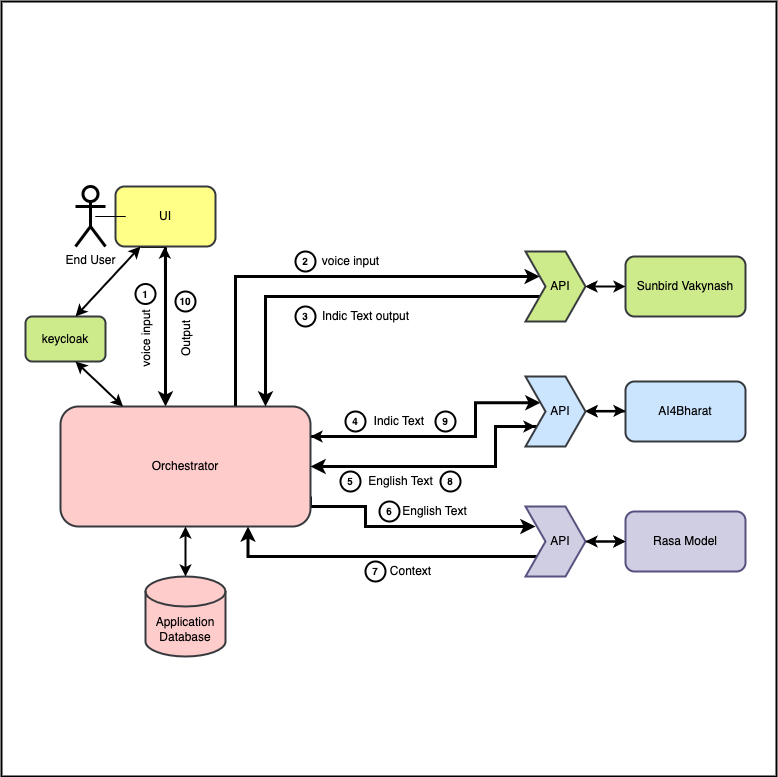

The diagram above was exported from draw.io. Its source (the exported page's mxGraphModel, read from the mxfile embedded in the PNG):
<mxGraphModel dx="1343" dy="940" grid="1" gridSize="10" guides="1" tooltips="1" connect="1" arrows="1" fold="1" page="1" pageScale="1" pageWidth="827" pageHeight="1169" math="0" shadow="0">
  <root>
    <mxCell id="0" />
    <mxCell id="1" parent="0" />
    <mxCell id="vnZQ-9oFasVXBkHbeaS2-13" value="End User" style="shape=umlActor;verticalLabelPosition=bottom;verticalAlign=top;html=1;outlineConnect=0;strokeWidth=3;" vertex="1" parent="1">
      <mxGeometry x="100" y="560" width="30" height="60" as="geometry" />
    </mxCell>
    <mxCell id="vnZQ-9oFasVXBkHbeaS2-44" style="edgeStyle=orthogonalEdgeStyle;rounded=0;orthogonalLoop=1;jettySize=auto;html=1;exitX=0.25;exitY=1;exitDx=0;exitDy=0;strokeWidth=3;entryX=0.42;entryY=0;entryDx=0;entryDy=0;entryPerimeter=0;" edge="1" parent="1" source="vnZQ-9oFasVXBkHbeaS2-14" target="vnZQ-9oFasVXBkHbeaS2-16">
      <mxGeometry relative="1" as="geometry">
        <mxPoint x="200" y="760" as="targetPoint" />
        <Array as="points">
          <mxPoint x="190" y="620" />
        </Array>
      </mxGeometry>
    </mxCell>
    <mxCell id="vnZQ-9oFasVXBkHbeaS2-14" value="UI" style="rounded=1;whiteSpace=wrap;html=1;fillColor=#ffff88;strokeColor=#36393d;strokeWidth=2;" vertex="1" parent="1">
      <mxGeometry x="140" y="560" width="100" height="60" as="geometry" />
    </mxCell>
    <mxCell id="vnZQ-9oFasVXBkHbeaS2-15" value="" style="edgeStyle=orthogonalEdgeStyle;rounded=0;orthogonalLoop=1;jettySize=auto;html=1;endArrow=none;" edge="1" parent="1" source="vnZQ-9oFasVXBkHbeaS2-13" target="vnZQ-9oFasVXBkHbeaS2-14">
      <mxGeometry relative="1" as="geometry">
        <mxPoint x="130" y="589.9999999999998" as="sourcePoint" />
        <mxPoint x="228" y="700.0000000000002" as="targetPoint" />
      </mxGeometry>
    </mxCell>
    <mxCell id="vnZQ-9oFasVXBkHbeaS2-29" style="edgeStyle=orthogonalEdgeStyle;rounded=0;orthogonalLoop=1;jettySize=auto;html=1;strokeWidth=3;" edge="1" parent="1" source="vnZQ-9oFasVXBkHbeaS2-16" target="vnZQ-9oFasVXBkHbeaS2-20">
      <mxGeometry relative="1" as="geometry">
        <Array as="points">
          <mxPoint x="260" y="650" />
        </Array>
      </mxGeometry>
    </mxCell>
    <mxCell id="vnZQ-9oFasVXBkHbeaS2-33" style="edgeStyle=orthogonalEdgeStyle;rounded=0;orthogonalLoop=1;jettySize=auto;html=1;exitX=1;exitY=0.25;exitDx=0;exitDy=0;entryX=0;entryY=0.25;entryDx=0;entryDy=0;strokeWidth=3;" edge="1" parent="1" source="vnZQ-9oFasVXBkHbeaS2-16" target="vnZQ-9oFasVXBkHbeaS2-22">
      <mxGeometry relative="1" as="geometry">
        <Array as="points">
          <mxPoint x="335" y="810" />
          <mxPoint x="500" y="810" />
          <mxPoint x="500" y="776" />
        </Array>
      </mxGeometry>
    </mxCell>
    <mxCell id="vnZQ-9oFasVXBkHbeaS2-38" style="edgeStyle=orthogonalEdgeStyle;rounded=0;orthogonalLoop=1;jettySize=auto;html=1;exitX=1;exitY=0.75;exitDx=0;exitDy=0;strokeWidth=3;" edge="1" parent="1" source="vnZQ-9oFasVXBkHbeaS2-16">
      <mxGeometry relative="1" as="geometry">
        <mxPoint x="560" y="900" as="targetPoint" />
        <Array as="points">
          <mxPoint x="335" y="880" />
          <mxPoint x="390" y="880" />
          <mxPoint x="390" y="900" />
        </Array>
      </mxGeometry>
    </mxCell>
    <mxCell id="vnZQ-9oFasVXBkHbeaS2-16" value="Orchestrator" style="rounded=1;whiteSpace=wrap;html=1;fillColor=#ffcccc;strokeColor=#36393d;strokeWidth=2;" vertex="1" parent="1">
      <mxGeometry x="85" y="780" width="250" height="120" as="geometry" />
    </mxCell>
    <mxCell id="vnZQ-9oFasVXBkHbeaS2-47" value="" style="edgeStyle=orthogonalEdgeStyle;rounded=0;orthogonalLoop=1;jettySize=auto;html=1;" edge="1" parent="1" source="vnZQ-9oFasVXBkHbeaS2-18" target="vnZQ-9oFasVXBkHbeaS2-20">
      <mxGeometry relative="1" as="geometry" />
    </mxCell>
    <mxCell id="vnZQ-9oFasVXBkHbeaS2-18" value="Sunbird Vakynash" style="rounded=1;whiteSpace=wrap;html=1;fillColor=#cdeb8b;strokeColor=#36393d;strokeWidth=2;" vertex="1" parent="1">
      <mxGeometry x="650" y="630" width="120" height="60" as="geometry" />
    </mxCell>
    <mxCell id="vnZQ-9oFasVXBkHbeaS2-103" style="edgeStyle=orthogonalEdgeStyle;rounded=0;orthogonalLoop=1;jettySize=auto;html=1;entryX=0.82;entryY=0;entryDx=0;entryDy=0;entryPerimeter=0;strokeColor=#000000;strokeWidth=3;fontSize=12;" edge="1" parent="1" source="vnZQ-9oFasVXBkHbeaS2-20" target="vnZQ-9oFasVXBkHbeaS2-16">
      <mxGeometry relative="1" as="geometry">
        <Array as="points">
          <mxPoint x="290" y="670" />
        </Array>
      </mxGeometry>
    </mxCell>
    <mxCell id="vnZQ-9oFasVXBkHbeaS2-20" value="&amp;nbsp; &amp;nbsp;API" style="shape=step;perimeter=stepPerimeter;whiteSpace=wrap;html=1;fixedSize=1;fillColor=#cdeb8b;strokeColor=#36393d;strokeWidth=2;" vertex="1" parent="1">
      <mxGeometry x="550" y="625" width="60" height="70" as="geometry" />
    </mxCell>
    <mxCell id="vnZQ-9oFasVXBkHbeaS2-55" value="" style="edgeStyle=orthogonalEdgeStyle;rounded=0;orthogonalLoop=1;jettySize=auto;html=1;strokeColor=#000000;strokeWidth=2;" edge="1" parent="1" source="vnZQ-9oFasVXBkHbeaS2-21" target="vnZQ-9oFasVXBkHbeaS2-22">
      <mxGeometry relative="1" as="geometry" />
    </mxCell>
    <mxCell id="vnZQ-9oFasVXBkHbeaS2-21" value="AI4Bharat" style="rounded=1;whiteSpace=wrap;html=1;fillColor=#cce5ff;strokeColor=#36393d;strokeWidth=2;" vertex="1" parent="1">
      <mxGeometry x="650" y="755" width="120" height="60" as="geometry" />
    </mxCell>
    <mxCell id="vnZQ-9oFasVXBkHbeaS2-35" style="edgeStyle=orthogonalEdgeStyle;rounded=0;orthogonalLoop=1;jettySize=auto;html=1;exitX=0;exitY=0.75;exitDx=0;exitDy=0;strokeWidth=3;" edge="1" parent="1" source="vnZQ-9oFasVXBkHbeaS2-22" target="vnZQ-9oFasVXBkHbeaS2-16">
      <mxGeometry relative="1" as="geometry">
        <mxPoint x="340" y="840" as="targetPoint" />
        <Array as="points">
          <mxPoint x="565" y="800" />
          <mxPoint x="520" y="800" />
          <mxPoint x="520" y="840" />
        </Array>
      </mxGeometry>
    </mxCell>
    <mxCell id="vnZQ-9oFasVXBkHbeaS2-22" value="&amp;nbsp; &amp;nbsp;API" style="shape=step;perimeter=stepPerimeter;whiteSpace=wrap;html=1;fixedSize=1;fillColor=#cce5ff;strokeColor=#36393d;strokeWidth=2;" vertex="1" parent="1">
      <mxGeometry x="550" y="750" width="60" height="70" as="geometry" />
    </mxCell>
    <mxCell id="vnZQ-9oFasVXBkHbeaS2-23" value="Rasa Model" style="rounded=1;whiteSpace=wrap;html=1;fillColor=#d0cee2;strokeColor=#56517e;strokeWidth=2;" vertex="1" parent="1">
      <mxGeometry x="650" y="885" width="120" height="60" as="geometry" />
    </mxCell>
    <mxCell id="vnZQ-9oFasVXBkHbeaS2-41" style="edgeStyle=orthogonalEdgeStyle;rounded=0;orthogonalLoop=1;jettySize=auto;html=1;exitX=0;exitY=0.75;exitDx=0;exitDy=0;entryX=0.75;entryY=1;entryDx=0;entryDy=0;strokeWidth=3;" edge="1" parent="1" source="vnZQ-9oFasVXBkHbeaS2-24" target="vnZQ-9oFasVXBkHbeaS2-16">
      <mxGeometry relative="1" as="geometry">
        <Array as="points">
          <mxPoint x="565" y="930" />
          <mxPoint x="272" y="930" />
        </Array>
      </mxGeometry>
    </mxCell>
    <mxCell id="vnZQ-9oFasVXBkHbeaS2-56" value="" style="edgeStyle=orthogonalEdgeStyle;rounded=0;orthogonalLoop=1;jettySize=auto;html=1;strokeColor=#000000;strokeWidth=2;" edge="1" parent="1" source="vnZQ-9oFasVXBkHbeaS2-24" target="vnZQ-9oFasVXBkHbeaS2-23">
      <mxGeometry relative="1" as="geometry" />
    </mxCell>
    <mxCell id="vnZQ-9oFasVXBkHbeaS2-24" value="&amp;nbsp; &amp;nbsp;API" style="shape=step;perimeter=stepPerimeter;whiteSpace=wrap;html=1;fixedSize=1;fillColor=#d0cee2;strokeColor=#56517e;strokeWidth=2;" vertex="1" parent="1">
      <mxGeometry x="550" y="880" width="60" height="70" as="geometry" />
    </mxCell>
    <mxCell id="vnZQ-9oFasVXBkHbeaS2-30" value="voice input" style="text;html=1;align=center;verticalAlign=middle;resizable=0;points=[];autosize=1;strokeColor=none;fillColor=none;" vertex="1" parent="1">
      <mxGeometry x="335" y="620" width="80" height="30" as="geometry" />
    </mxCell>
    <mxCell id="vnZQ-9oFasVXBkHbeaS2-32" value="Indic Text output" style="text;html=1;align=center;verticalAlign=middle;resizable=0;points=[];autosize=1;strokeColor=none;fillColor=none;" vertex="1" parent="1">
      <mxGeometry x="335" y="675" width="110" height="30" as="geometry" />
    </mxCell>
    <mxCell id="vnZQ-9oFasVXBkHbeaS2-34" value="Indic Text&amp;nbsp;" style="text;html=1;align=center;verticalAlign=middle;resizable=0;points=[];autosize=1;strokeColor=none;fillColor=none;" vertex="1" parent="1">
      <mxGeometry x="385" y="780" width="80" height="30" as="geometry" />
    </mxCell>
    <mxCell id="vnZQ-9oFasVXBkHbeaS2-36" value="English Text" style="text;html=1;align=center;verticalAlign=middle;resizable=0;points=[];autosize=1;strokeColor=none;fillColor=none;" vertex="1" parent="1">
      <mxGeometry x="380" y="840" width="90" height="30" as="geometry" />
    </mxCell>
    <mxCell id="vnZQ-9oFasVXBkHbeaS2-40" value="English Text" style="text;html=1;align=center;verticalAlign=middle;resizable=0;points=[];autosize=1;strokeColor=none;fillColor=none;" vertex="1" parent="1">
      <mxGeometry x="414" y="870" width="90" height="30" as="geometry" />
    </mxCell>
    <mxCell id="vnZQ-9oFasVXBkHbeaS2-42" value="Context" style="text;html=1;align=center;verticalAlign=middle;resizable=0;points=[];autosize=1;strokeColor=none;fillColor=none;" vertex="1" parent="1">
      <mxGeometry x="405" y="930" width="60" height="30" as="geometry" />
    </mxCell>
    <mxCell id="vnZQ-9oFasVXBkHbeaS2-45" value="" style="endArrow=classic;startArrow=classic;html=1;rounded=0;exitX=1;exitY=0.5;exitDx=0;exitDy=0;entryX=0;entryY=0.5;entryDx=0;entryDy=0;fillColor=#cdeb8b;strokeColor=#000000;strokeWidth=2;" edge="1" parent="1" source="vnZQ-9oFasVXBkHbeaS2-20" target="vnZQ-9oFasVXBkHbeaS2-18">
      <mxGeometry width="50" height="50" relative="1" as="geometry">
        <mxPoint x="620" y="660" as="sourcePoint" />
        <mxPoint x="650" y="650" as="targetPoint" />
      </mxGeometry>
    </mxCell>
    <mxCell id="vnZQ-9oFasVXBkHbeaS2-46" value="" style="endArrow=classic;startArrow=classic;html=1;rounded=0;exitX=1;exitY=0.5;exitDx=0;exitDy=0;entryX=0;entryY=0.5;entryDx=0;entryDy=0;strokeWidth=2;" edge="1" parent="1">
      <mxGeometry width="50" height="50" relative="1" as="geometry">
        <mxPoint x="610" y="784.4099999999995" as="sourcePoint" />
        <mxPoint x="650" y="784.4099999999995" as="targetPoint" />
      </mxGeometry>
    </mxCell>
    <mxCell id="vnZQ-9oFasVXBkHbeaS2-49" value="" style="endArrow=classic;startArrow=classic;html=1;rounded=0;exitX=1;exitY=0.5;exitDx=0;exitDy=0;entryX=0;entryY=0.5;entryDx=0;entryDy=0;strokeWidth=2;" edge="1" parent="1">
      <mxGeometry width="50" height="50" relative="1" as="geometry">
        <mxPoint x="610" y="914.9999999999994" as="sourcePoint" />
        <mxPoint x="650" y="914.9999999999994" as="targetPoint" />
      </mxGeometry>
    </mxCell>
    <mxCell id="vnZQ-9oFasVXBkHbeaS2-53" value="Application Database" style="shape=cylinder3;whiteSpace=wrap;html=1;boundedLbl=1;backgroundOutline=1;size=15;fillColor=#ffcccc;strokeColor=#36393d;strokeWidth=2;" vertex="1" parent="1">
      <mxGeometry x="170" y="950" width="80" height="80" as="geometry" />
    </mxCell>
    <mxCell id="vnZQ-9oFasVXBkHbeaS2-54" value="" style="endArrow=classic;startArrow=classic;html=1;rounded=0;exitX=0.5;exitY=0;exitDx=0;exitDy=0;exitPerimeter=0;strokeWidth=2;" edge="1" parent="1" source="vnZQ-9oFasVXBkHbeaS2-53">
      <mxGeometry width="50" height="50" relative="1" as="geometry">
        <mxPoint x="170" y="950" as="sourcePoint" />
        <mxPoint x="210" y="900" as="targetPoint" />
      </mxGeometry>
    </mxCell>
    <mxCell id="vnZQ-9oFasVXBkHbeaS2-59" value="" style="endArrow=classic;html=1;rounded=0;strokeColor=#000000;strokeWidth=2;entryX=1;entryY=0.25;entryDx=0;entryDy=0;" edge="1" parent="1" target="vnZQ-9oFasVXBkHbeaS2-16">
      <mxGeometry width="50" height="50" relative="1" as="geometry">
        <mxPoint x="390" y="810" as="sourcePoint" />
        <mxPoint x="330" y="811" as="targetPoint" />
        <Array as="points">
          <mxPoint x="335" y="810" />
        </Array>
      </mxGeometry>
    </mxCell>
    <mxCell id="vnZQ-9oFasVXBkHbeaS2-60" value="" style="endArrow=classic;html=1;rounded=0;strokeColor=#000000;strokeWidth=2;" edge="1" parent="1">
      <mxGeometry width="50" height="50" relative="1" as="geometry">
        <mxPoint x="520" y="800" as="sourcePoint" />
        <mxPoint x="560" y="800" as="targetPoint" />
      </mxGeometry>
    </mxCell>
    <mxCell id="vnZQ-9oFasVXBkHbeaS2-65" value="&lt;font size=&quot;1&quot;&gt;&lt;b&gt;2&lt;/b&gt;&lt;/font&gt;" style="ellipse;whiteSpace=wrap;html=1;aspect=fixed;strokeWidth=2;" vertex="1" parent="1">
      <mxGeometry x="320" y="625" width="20" height="20" as="geometry" />
    </mxCell>
    <mxCell id="vnZQ-9oFasVXBkHbeaS2-71" value="&lt;font size=&quot;1&quot;&gt;&lt;b&gt;3&lt;/b&gt;&lt;/font&gt;" style="ellipse;whiteSpace=wrap;html=1;aspect=fixed;strokeWidth=2;" vertex="1" parent="1">
      <mxGeometry x="320" y="680" width="20" height="20" as="geometry" />
    </mxCell>
    <mxCell id="vnZQ-9oFasVXBkHbeaS2-72" value="&lt;font size=&quot;1&quot;&gt;&lt;b&gt;4&lt;/b&gt;&lt;/font&gt;" style="ellipse;whiteSpace=wrap;html=1;aspect=fixed;strokeWidth=2;" vertex="1" parent="1">
      <mxGeometry x="370" y="785" width="20" height="20" as="geometry" />
    </mxCell>
    <mxCell id="vnZQ-9oFasVXBkHbeaS2-73" value="&lt;font size=&quot;1&quot;&gt;&lt;b&gt;5&lt;/b&gt;&lt;/font&gt;" style="ellipse;whiteSpace=wrap;html=1;aspect=fixed;strokeWidth=2;" vertex="1" parent="1">
      <mxGeometry x="365" y="845" width="20" height="20" as="geometry" />
    </mxCell>
    <mxCell id="vnZQ-9oFasVXBkHbeaS2-74" value="&lt;font size=&quot;1&quot;&gt;&lt;b&gt;6&lt;/b&gt;&lt;/font&gt;" style="ellipse;whiteSpace=wrap;html=1;aspect=fixed;strokeWidth=2;" vertex="1" parent="1">
      <mxGeometry x="404" y="875" width="20" height="20" as="geometry" />
    </mxCell>
    <mxCell id="vnZQ-9oFasVXBkHbeaS2-75" value="&lt;font size=&quot;1&quot;&gt;&lt;b&gt;7&lt;/b&gt;&lt;/font&gt;" style="ellipse;whiteSpace=wrap;html=1;aspect=fixed;strokeWidth=2;" vertex="1" parent="1">
      <mxGeometry x="390" y="935" width="20" height="20" as="geometry" />
    </mxCell>
    <mxCell id="vnZQ-9oFasVXBkHbeaS2-76" value="&lt;font size=&quot;1&quot;&gt;&lt;b&gt;8&lt;/b&gt;&lt;/font&gt;" style="ellipse;whiteSpace=wrap;html=1;aspect=fixed;strokeWidth=2;" vertex="1" parent="1">
      <mxGeometry x="465" y="845" width="20" height="20" as="geometry" />
    </mxCell>
    <mxCell id="vnZQ-9oFasVXBkHbeaS2-77" value="&lt;font size=&quot;1&quot;&gt;&lt;b&gt;9&lt;/b&gt;&lt;/font&gt;" style="ellipse;whiteSpace=wrap;html=1;aspect=fixed;strokeWidth=2;" vertex="1" parent="1">
      <mxGeometry x="460" y="785" width="20" height="20" as="geometry" />
    </mxCell>
    <mxCell id="vnZQ-9oFasVXBkHbeaS2-78" value="" style="endArrow=classic;html=1;rounded=0;strokeColor=#000000;strokeWidth=2;fontSize=13;exitX=1.001;exitY=1.07;exitDx=0;exitDy=0;exitPerimeter=0;" edge="1" parent="1">
      <mxGeometry width="50" height="50" relative="1" as="geometry">
        <mxPoint x="189.50999999999968" y="664.9200000000001" as="sourcePoint" />
        <mxPoint x="189.41" y="620" as="targetPoint" />
      </mxGeometry>
    </mxCell>
    <mxCell id="vnZQ-9oFasVXBkHbeaS2-79" value="&lt;font size=&quot;1&quot;&gt;&lt;b&gt;10&lt;/b&gt;&lt;/font&gt;" style="ellipse;whiteSpace=wrap;html=1;aspect=fixed;strokeWidth=2;" vertex="1" parent="1">
      <mxGeometry x="200" y="665" width="20" height="20" as="geometry" />
    </mxCell>
    <mxCell id="vnZQ-9oFasVXBkHbeaS2-81" value="keycloak" style="rounded=1;whiteSpace=wrap;html=1;fillColor=#cdeb8b;strokeColor=#36393d;strokeWidth=2;" vertex="1" parent="1">
      <mxGeometry x="50" y="690" width="80" height="45" as="geometry" />
    </mxCell>
    <mxCell id="vnZQ-9oFasVXBkHbeaS2-91" value="" style="endArrow=classic;startArrow=classic;html=1;rounded=0;strokeColor=#000000;strokeWidth=2;fontSize=12;entryX=0.25;entryY=1;entryDx=0;entryDy=0;" edge="1" parent="1" target="vnZQ-9oFasVXBkHbeaS2-14">
      <mxGeometry width="50" height="50" relative="1" as="geometry">
        <mxPoint x="100" y="690" as="sourcePoint" />
        <mxPoint x="160" y="635" as="targetPoint" />
      </mxGeometry>
    </mxCell>
    <mxCell id="vnZQ-9oFasVXBkHbeaS2-92" value="" style="endArrow=classic;startArrow=classic;html=1;rounded=0;strokeColor=#000000;strokeWidth=2;fontSize=12;exitX=0.25;exitY=0;exitDx=0;exitDy=0;" edge="1" parent="1" source="vnZQ-9oFasVXBkHbeaS2-16">
      <mxGeometry width="50" height="50" relative="1" as="geometry">
        <mxPoint x="50" y="785" as="sourcePoint" />
        <mxPoint x="100" y="735" as="targetPoint" />
      </mxGeometry>
    </mxCell>
    <mxCell id="vnZQ-9oFasVXBkHbeaS2-93" value="Output" style="text;html=1;align=center;verticalAlign=middle;resizable=0;points=[];autosize=1;strokeColor=none;fillColor=none;fontSize=12;rotation=270;" vertex="1" parent="1">
      <mxGeometry x="180" y="697.5" width="60" height="30" as="geometry" />
    </mxCell>
    <mxCell id="vnZQ-9oFasVXBkHbeaS2-100" value="voice input" style="text;html=1;align=center;verticalAlign=middle;resizable=0;points=[];autosize=1;strokeColor=none;fillColor=none;rotation=270;" vertex="1" parent="1">
      <mxGeometry x="130" y="697.5" width="80" height="30" as="geometry" />
    </mxCell>
    <mxCell id="vnZQ-9oFasVXBkHbeaS2-101" value="&lt;font size=&quot;1&quot;&gt;&lt;b&gt;1&lt;/b&gt;&lt;/font&gt;" style="ellipse;whiteSpace=wrap;html=1;aspect=fixed;strokeWidth=2;" vertex="1" parent="1">
      <mxGeometry x="160" y="657.5" width="20" height="20" as="geometry" />
    </mxCell>
    <mxCell id="vnZQ-9oFasVXBkHbeaS2-105" value="" style="whiteSpace=wrap;html=1;aspect=fixed;strokeWidth=2;fontSize=12;fillColor=none;" vertex="1" parent="1">
      <mxGeometry x="26" y="375" width="775" height="775" as="geometry" />
    </mxCell>
  </root>
</mxGraphModel>